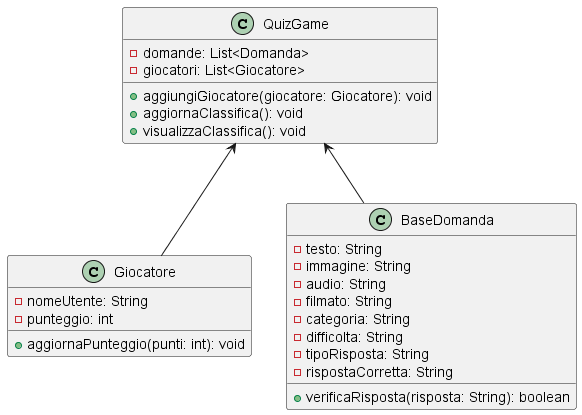

The diagram above was rendered by PlantUML. Its source (embedded in the PNG):
@startuml
class Giocatore {
  - nomeUtente: String
  - punteggio: int
  + aggiornaPunteggio(punti: int): void
}

class BaseDomanda {
  - testo: String
  - immagine: String
  - audio: String
  - filmato: String
  - categoria: String
  - difficolta: String
  - tipoRisposta: String
  - rispostaCorretta: String
  + verificaRisposta(risposta: String): boolean
}

class QuizGame {
  - domande: List<Domanda>
  - giocatori: List<Giocatore>
  + aggiungiGiocatore(giocatore: Giocatore): void
  + aggiornaClassifica(): void
  + visualizzaClassifica(): void
}

Giocatore-u->QuizGame
BaseDomanda-u->QuizGame


@enduml